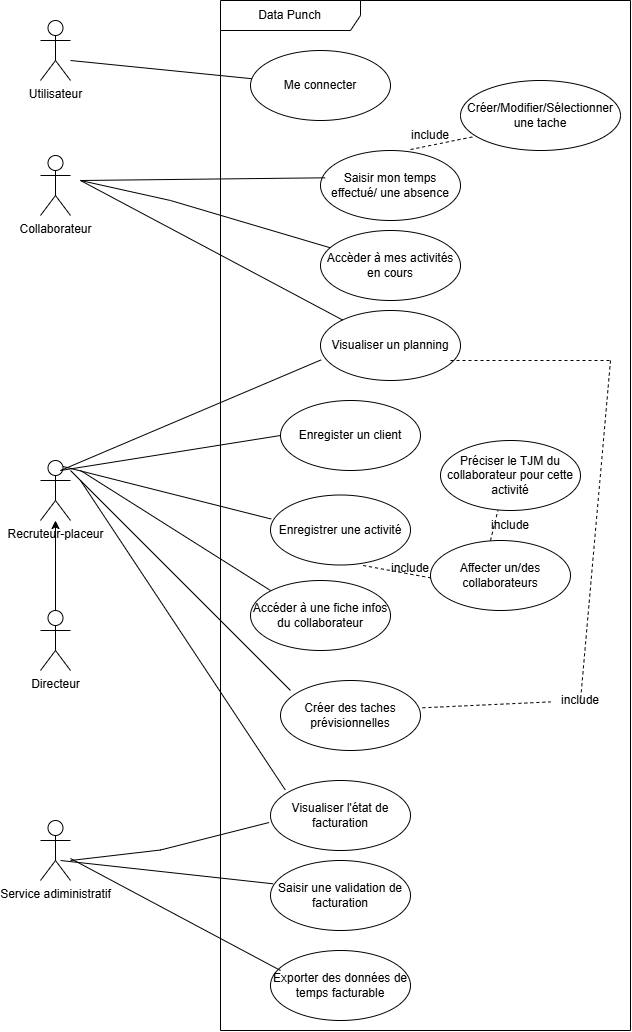

The diagram above was exported from draw.io. Its source (the exported page's mxGraphModel, read from the mxfile embedded in the PNG):
<mxGraphModel dx="1465" dy="491" grid="1" gridSize="10" guides="1" tooltips="1" connect="1" arrows="1" fold="1" page="1" pageScale="1" pageWidth="827" pageHeight="1169" math="0" shadow="0">
  <root>
    <mxCell id="0" />
    <mxCell id="1" parent="0" />
    <mxCell id="PmKHnzF4U-RV25gcDC9i-1" parent="1" style="shape=umlFrame;whiteSpace=wrap;html=1;pointerEvents=0;width=140;height=30;" value="Data Punch" vertex="1">
      <mxGeometry height="1030" width="410" x="260" y="20" as="geometry" />
    </mxCell>
    <mxCell id="PmKHnzF4U-RV25gcDC9i-2" parent="1" style="shape=umlActor;verticalLabelPosition=bottom;verticalAlign=top;html=1;" value="Utilisateur" vertex="1">
      <mxGeometry height="60" width="30" x="80" y="40" as="geometry" />
    </mxCell>
    <mxCell id="PmKHnzF4U-RV25gcDC9i-3" parent="1" style="ellipse;whiteSpace=wrap;html=1;" value="Me connecter" vertex="1">
      <mxGeometry height="70" width="140" x="290" y="70" as="geometry" />
    </mxCell>
    <mxCell id="PmKHnzF4U-RV25gcDC9i-5" edge="1" parent="1" style="endArrow=none;html=1;rounded=0;" target="PmKHnzF4U-RV25gcDC9i-3" value="">
      <mxGeometry relative="1" as="geometry">
        <mxPoint x="110" y="80" as="sourcePoint" />
        <mxPoint x="270" y="80" as="targetPoint" />
      </mxGeometry>
    </mxCell>
    <mxCell id="PmKHnzF4U-RV25gcDC9i-6" parent="1" style="ellipse;whiteSpace=wrap;html=1;" value="Saisir mon temps effectué/ une absence" vertex="1">
      <mxGeometry height="70" width="140" x="360" y="170" as="geometry" />
    </mxCell>
    <mxCell id="PmKHnzF4U-RV25gcDC9i-7" parent="1" style="shape=umlActor;verticalLabelPosition=bottom;verticalAlign=top;html=1;" value="Collaborateur" vertex="1">
      <mxGeometry height="60" width="30" x="80" y="175" as="geometry" />
    </mxCell>
    <mxCell id="PmKHnzF4U-RV25gcDC9i-8" edge="1" parent="1" style="endArrow=none;html=1;rounded=0;entryX=0.033;entryY=0.39;entryDx=0;entryDy=0;entryPerimeter=0;" target="PmKHnzF4U-RV25gcDC9i-6" value="">
      <mxGeometry relative="1" as="geometry">
        <mxPoint x="120" y="200" as="sourcePoint" />
        <mxPoint x="280" y="200" as="targetPoint" />
      </mxGeometry>
    </mxCell>
    <mxCell id="PmKHnzF4U-RV25gcDC9i-9" parent="1" style="ellipse;whiteSpace=wrap;html=1;" value="Accèder à mes activités en cours" vertex="1">
      <mxGeometry height="70" width="140" x="360" y="250" as="geometry" />
    </mxCell>
    <mxCell id="PmKHnzF4U-RV25gcDC9i-10" parent="1" style="ellipse;whiteSpace=wrap;html=1;" value="Créer/Modifier/Sélectionner une tache" vertex="1">
      <mxGeometry height="70" width="160" x="500" y="100" as="geometry" />
    </mxCell>
    <mxCell id="PmKHnzF4U-RV25gcDC9i-11" edge="1" parent="1" style="endArrow=none;html=1;rounded=0;" target="PmKHnzF4U-RV25gcDC9i-9" value="">
      <mxGeometry relative="1" as="geometry">
        <Array as="points">
          <mxPoint x="210" y="220" />
        </Array>
        <mxPoint x="120" y="200" as="sourcePoint" />
        <mxPoint x="280" y="210" as="targetPoint" />
      </mxGeometry>
    </mxCell>
    <mxCell id="PmKHnzF4U-RV25gcDC9i-12" edge="1" parent="1" style="endArrow=none;html=1;rounded=0;entryX=0.088;entryY=0.8;entryDx=0;entryDy=0;entryPerimeter=0;dashed=1;" target="PmKHnzF4U-RV25gcDC9i-10" value="">
      <mxGeometry relative="1" as="geometry">
        <mxPoint x="450" y="169" as="sourcePoint" />
        <mxPoint x="540" y="170" as="targetPoint" />
      </mxGeometry>
    </mxCell>
    <mxCell id="PmKHnzF4U-RV25gcDC9i-13" parent="1" style="ellipse;whiteSpace=wrap;html=1;" value="Visualiser un planning" vertex="1">
      <mxGeometry height="70" width="140" x="360" y="330" as="geometry" />
    </mxCell>
    <mxCell id="PmKHnzF4U-RV25gcDC9i-14" edge="1" parent="1" style="endArrow=none;html=1;rounded=0;" target="PmKHnzF4U-RV25gcDC9i-13" value="">
      <mxGeometry relative="1" as="geometry">
        <mxPoint x="120" y="200" as="sourcePoint" />
        <mxPoint x="280" y="210" as="targetPoint" />
      </mxGeometry>
    </mxCell>
    <mxCell id="PmKHnzF4U-RV25gcDC9i-15" parent="1" style="ellipse;whiteSpace=wrap;html=1;" value="Enregister un client" vertex="1">
      <mxGeometry height="70" width="140" x="320" y="420" as="geometry" />
    </mxCell>
    <mxCell id="PmKHnzF4U-RV25gcDC9i-16" parent="1" style="ellipse;whiteSpace=wrap;html=1;" value="Enregistrer une activité" vertex="1">
      <mxGeometry height="70" width="140" x="310" y="514.5" as="geometry" />
    </mxCell>
    <mxCell id="PmKHnzF4U-RV25gcDC9i-17" parent="1" style="ellipse;whiteSpace=wrap;html=1;" value="Créer des taches prévisionnelles" vertex="1">
      <mxGeometry height="70" width="140" x="320" y="700" as="geometry" />
    </mxCell>
    <mxCell id="PmKHnzF4U-RV25gcDC9i-18" parent="1" style="ellipse;whiteSpace=wrap;html=1;" value="Affecter un/des collaborateurs" vertex="1">
      <mxGeometry height="70" width="140" x="470" y="560" as="geometry" />
    </mxCell>
    <mxCell id="PmKHnzF4U-RV25gcDC9i-19" parent="1" style="shape=umlActor;verticalLabelPosition=bottom;verticalAlign=top;html=1;" value="Recruteur-placeur" vertex="1">
      <mxGeometry height="60" width="30" x="80" y="480" as="geometry" />
    </mxCell>
    <mxCell id="PmKHnzF4U-RV25gcDC9i-20" edge="1" parent="1" style="endArrow=none;html=1;rounded=0;entryX=0.005;entryY=0.705;entryDx=0;entryDy=0;entryPerimeter=0;" target="PmKHnzF4U-RV25gcDC9i-13" value="">
      <mxGeometry relative="1" as="geometry">
        <mxPoint x="100" y="490" as="sourcePoint" />
        <mxPoint x="260" y="490" as="targetPoint" />
      </mxGeometry>
    </mxCell>
    <mxCell id="PmKHnzF4U-RV25gcDC9i-21" edge="1" parent="1" style="endArrow=none;html=1;rounded=0;entryX=0;entryY=0.5;entryDx=0;entryDy=0;" target="PmKHnzF4U-RV25gcDC9i-15" value="">
      <mxGeometry relative="1" as="geometry">
        <mxPoint x="100" y="490" as="sourcePoint" />
        <mxPoint x="260" y="490" as="targetPoint" />
      </mxGeometry>
    </mxCell>
    <mxCell id="PmKHnzF4U-RV25gcDC9i-22" edge="1" parent="1" source="PmKHnzF4U-RV25gcDC9i-19" style="endArrow=none;html=1;rounded=0;entryX=0.005;entryY=0.343;entryDx=0;entryDy=0;entryPerimeter=0;exitX=0.75;exitY=0.1;exitDx=0;exitDy=0;exitPerimeter=0;" target="PmKHnzF4U-RV25gcDC9i-16" value="">
      <mxGeometry relative="1" as="geometry">
        <mxPoint x="100" y="500" as="sourcePoint" />
        <mxPoint x="260" y="500" as="targetPoint" />
      </mxGeometry>
    </mxCell>
    <mxCell id="PmKHnzF4U-RV25gcDC9i-23" edge="1" parent="1" style="endArrow=none;html=1;rounded=0;" value="">
      <mxGeometry relative="1" as="geometry">
        <mxPoint x="110" y="490" as="sourcePoint" />
        <mxPoint x="330" y="710" as="targetPoint" />
      </mxGeometry>
    </mxCell>
    <mxCell id="PmKHnzF4U-RV25gcDC9i-24" edge="1" parent="1" style="endArrow=none;html=1;rounded=0;entryX=0;entryY=0.5;entryDx=0;entryDy=0;exitX=0.662;exitY=0.974;exitDx=0;exitDy=0;dashed=1;exitPerimeter=0;" value="">
      <mxGeometry relative="1" as="geometry">
        <mxPoint x="402.68000000000006" y="585" as="sourcePoint" />
        <mxPoint x="470" y="597.32" as="targetPoint" />
      </mxGeometry>
    </mxCell>
    <mxCell id="PmKHnzF4U-RV25gcDC9i-25" parent="1" style="shape=umlActor;verticalLabelPosition=bottom;verticalAlign=top;html=1;" value="Directeur" vertex="1">
      <mxGeometry height="60" width="30" x="80" y="630" as="geometry" />
    </mxCell>
    <mxCell id="PmKHnzF4U-RV25gcDC9i-29" edge="1" parent="1" source="PmKHnzF4U-RV25gcDC9i-17" style="endArrow=none;html=1;rounded=0;dashed=1;exitX=1.014;exitY=0.39;exitDx=0;exitDy=0;exitPerimeter=0;" target="PmKHnzF4U-RV25gcDC9i-33" value="">
      <mxGeometry relative="1" as="geometry">
        <mxPoint x="460" y="720" as="sourcePoint" />
        <mxPoint x="620" y="720" as="targetPoint" />
      </mxGeometry>
    </mxCell>
    <mxCell id="PmKHnzF4U-RV25gcDC9i-31" edge="1" parent="1" style="endArrow=none;html=1;rounded=0;dashed=1;" value="">
      <mxGeometry relative="1" as="geometry">
        <mxPoint x="490" y="380" as="sourcePoint" />
        <mxPoint x="650" y="380" as="targetPoint" />
      </mxGeometry>
    </mxCell>
    <mxCell id="PmKHnzF4U-RV25gcDC9i-32" edge="1" parent="1" style="endArrow=none;html=1;rounded=0;dashed=1;" value="">
      <mxGeometry relative="1" as="geometry">
        <mxPoint x="650" y="380" as="sourcePoint" />
        <mxPoint x="620" y="720" as="targetPoint" />
      </mxGeometry>
    </mxCell>
    <mxCell id="PmKHnzF4U-RV25gcDC9i-33" parent="1" style="text;html=1;whiteSpace=wrap;strokeColor=none;fillColor=none;align=center;verticalAlign=middle;rounded=0;" value="include" vertex="1">
      <mxGeometry height="30" width="60" x="590" y="705" as="geometry" />
    </mxCell>
    <mxCell id="PmKHnzF4U-RV25gcDC9i-34" parent="1" style="text;html=1;whiteSpace=wrap;strokeColor=none;fillColor=none;align=center;verticalAlign=middle;rounded=0;" value="include&lt;div&gt;&lt;br&gt;&lt;/div&gt;" vertex="1">
      <mxGeometry height="30" width="60" x="420" y="580" as="geometry" />
    </mxCell>
    <mxCell id="PmKHnzF4U-RV25gcDC9i-36" parent="1" style="text;html=1;whiteSpace=wrap;strokeColor=none;fillColor=none;align=center;verticalAlign=middle;rounded=0;" value="include" vertex="1">
      <mxGeometry height="30" width="60" x="440" y="140" as="geometry" />
    </mxCell>
    <mxCell id="PmKHnzF4U-RV25gcDC9i-37" edge="1" parent="1" source="PmKHnzF4U-RV25gcDC9i-25" style="endArrow=classic;html=1;rounded=0;" target="PmKHnzF4U-RV25gcDC9i-19" value="">
      <mxGeometry height="50" relative="1" width="50" as="geometry">
        <mxPoint x="60" y="620" as="sourcePoint" />
        <mxPoint x="100" y="570" as="targetPoint" />
      </mxGeometry>
    </mxCell>
    <mxCell id="PmKHnzF4U-RV25gcDC9i-38" parent="1" style="ellipse;whiteSpace=wrap;html=1;" value="Visualiser l'état de facturation" vertex="1">
      <mxGeometry height="70" width="140" x="310" y="800" as="geometry" />
    </mxCell>
    <mxCell id="PmKHnzF4U-RV25gcDC9i-39" parent="1" style="ellipse;whiteSpace=wrap;html=1;" value="Saisir une validation de facturation" vertex="1">
      <mxGeometry height="70" width="140" x="310" y="880" as="geometry" />
    </mxCell>
    <mxCell id="PmKHnzF4U-RV25gcDC9i-40" parent="1" style="shape=umlActor;verticalLabelPosition=bottom;verticalAlign=top;html=1;" value="Service adiministratif" vertex="1">
      <mxGeometry height="60" width="30" x="80" y="840" as="geometry" />
    </mxCell>
    <mxCell id="PmKHnzF4U-RV25gcDC9i-41" edge="1" parent="1" style="endArrow=none;html=1;rounded=0;entryX=0.019;entryY=0.333;entryDx=0;entryDy=0;entryPerimeter=0;" target="PmKHnzF4U-RV25gcDC9i-39" value="">
      <mxGeometry relative="1" as="geometry">
        <mxPoint x="100" y="880" as="sourcePoint" />
        <mxPoint x="260" y="880" as="targetPoint" />
      </mxGeometry>
    </mxCell>
    <mxCell id="PmKHnzF4U-RV25gcDC9i-42" edge="1" parent="1" style="endArrow=none;html=1;rounded=0;entryX=-0.01;entryY=0.6;entryDx=0;entryDy=0;entryPerimeter=0;" target="PmKHnzF4U-RV25gcDC9i-38" value="">
      <mxGeometry relative="1" as="geometry">
        <Array as="points">
          <mxPoint x="200" y="869.5" />
        </Array>
        <mxPoint x="110" y="880" as="sourcePoint" />
        <mxPoint x="280" y="869.5" as="targetPoint" />
      </mxGeometry>
    </mxCell>
    <mxCell id="PmKHnzF4U-RV25gcDC9i-43" edge="1" parent="1" style="endArrow=none;html=1;rounded=0;entryX=0.105;entryY=0.133;entryDx=0;entryDy=0;entryPerimeter=0;" target="PmKHnzF4U-RV25gcDC9i-38" value="">
      <mxGeometry relative="1" as="geometry">
        <mxPoint x="120" y="500" as="sourcePoint" />
        <mxPoint x="290" y="610" as="targetPoint" />
      </mxGeometry>
    </mxCell>
    <mxCell id="Jb-PxcwBR081DcSBKcZx-1" parent="1" style="ellipse;whiteSpace=wrap;html=1;" value="Préciser le TJM du collaborateur pour cette activité" vertex="1">
      <mxGeometry height="70" width="140" x="480" y="460" as="geometry" />
    </mxCell>
    <mxCell id="WOOOpR1-n0ekE8Hjuf6M-1" parent="1" style="ellipse;whiteSpace=wrap;html=1;" value="Exporter des données de temps facturable" vertex="1">
      <mxGeometry height="70" width="140" x="310" y="970" as="geometry" />
    </mxCell>
    <mxCell id="WOOOpR1-n0ekE8Hjuf6M-2" edge="1" parent="1" source="PmKHnzF4U-RV25gcDC9i-40" style="endArrow=none;html=1;rounded=0;" value="">
      <mxGeometry relative="1" as="geometry">
        <mxPoint x="160" y="990" as="sourcePoint" />
        <mxPoint x="320" y="990" as="targetPoint" />
      </mxGeometry>
    </mxCell>
    <mxCell id="WOOOpR1-n0ekE8Hjuf6M-3" parent="1" style="ellipse;whiteSpace=wrap;html=1;" value="Accéder à une fiche infos du collaborateur" vertex="1">
      <mxGeometry height="70" width="140" x="290" y="600" as="geometry" />
    </mxCell>
    <mxCell id="WOOOpR1-n0ekE8Hjuf6M-6" edge="1" parent="1" style="endArrow=none;html=1;rounded=0;" value="">
      <mxGeometry relative="1" as="geometry">
        <mxPoint x="120" y="490" as="sourcePoint" />
        <mxPoint x="310" y="610" as="targetPoint" />
      </mxGeometry>
    </mxCell>
    <mxCell id="WOOOpR1-n0ekE8Hjuf6M-7" edge="1" parent="1" style="endArrow=none;html=1;rounded=0;entryX=0.41;entryY=1;entryDx=0;entryDy=0;entryPerimeter=0;dashed=1;" target="Jb-PxcwBR081DcSBKcZx-1" value="">
      <mxGeometry relative="1" as="geometry">
        <mxPoint x="530" y="560" as="sourcePoint" />
        <mxPoint x="690" y="560" as="targetPoint" />
      </mxGeometry>
    </mxCell>
    <mxCell id="WOOOpR1-n0ekE8Hjuf6M-8" parent="1" style="text;html=1;whiteSpace=wrap;strokeColor=none;fillColor=none;align=center;verticalAlign=middle;rounded=0;" value="include" vertex="1">
      <mxGeometry height="30" width="60" x="520" y="530" as="geometry" />
    </mxCell>
  </root>
</mxGraphModel>